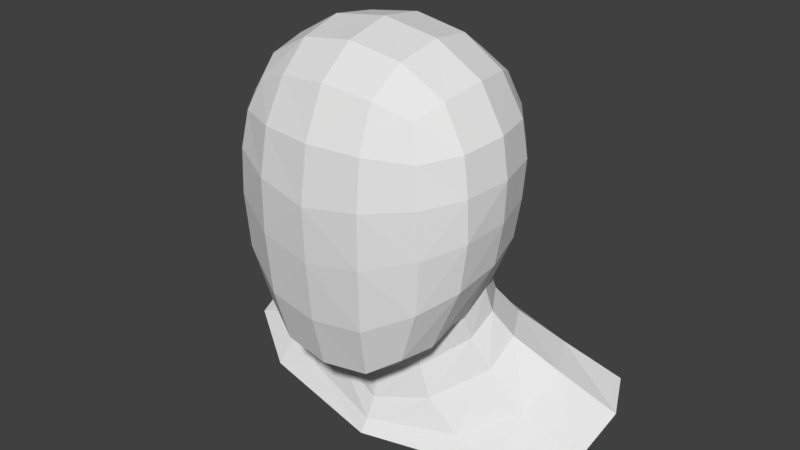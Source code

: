 # Source: head.blend  (saved by Blender 2.77.0; exported with 4.5.12 LTS)
import bpy
from mathutils import Matrix  # noqa: F401  (used for matrix-valued properties, if any)

bpy.ops.wm.read_factory_settings(use_empty=True)
scene = bpy.context.scene
scene.name = 'Scene'

# ---- collections
col_collection_1 = bpy.data.collections.new('Collection 1'); scene.collection.children.link(col_collection_1)

# ---- materials (node trees are filled in below, after node groups)
mat_material_000 = bpy.data.materials.new('Material.000')
mat_material_000.alpha_threshold = 0.0
mat_material_000.use_transparent_shadow = False
mat_material_000.roughness = 0.5
mat_material_000.line_color = (0.0, 0.0, 0.0, 1.0)

# ---- material node trees

# ---- world
world_world = bpy.data.worlds.new('World'); scene.world = world_world
world_world.color = (0.05088, 0.05088, 0.05088)
world_world.use_sun_shadow = False
world_world.sun_shadow_jitter_overblur = 0.0
world_world.cycles.sampling_method = 'MANUAL'

# ---- meshes
me_cube_000 = bpy.data.meshes.new('Cube.000')
me_cube_000.from_pydata([(0.2624, -0.1133, -0.5009), (0.2657, -0.4178, -0.5537), (0.2987, 0.01214, 1.359), (0.2828, 0.3622, 1.323), (0.2832, -0.3493, 1.295), (0.7041, 0.009053, 0.6792), (0.6482, 0.3767, 0.6908), (0.671, 0.01237, 0.921), (0.6668, -0.3669, 0.66), (0.6578, 0.004547, 0.1487), (0.6107, 0.3406, 0.2008), (0.6197, 0.3627, 0.9207), (0.6331, -0.3493, 0.8923), (0.6364, -0.362, 0.08556), (0.2939, -0.8351, 0.5697), (0.2799, -0.7975, -0.1766), (0.2822, -0.7771, 0.8712), (0.2872, 0.8489, 0.7041), (0.2788, 0.7977, 0.9332), (0.2691, 0.7613, 0.2068), (0.5341, 0.3108, -0.03984), (0.5193, 0.003345, -0.1916), (0.4842, -0.3595, -0.3376), (0.2416, 0.6719, -0.0261), (0.4782, 0.6072, 0.2244), (0.5119, 0.6743, 0.697), (0.493, 0.6392, 0.9077), (0.2517, -0.6941, -0.5078), (0.5247, -0.6454, -0.01277), (0.5403, -0.654, 0.6263), (0.5097, -0.6164, 0.8618), (0.5065, 0.3425, 1.169), (0.542, 0.01638, 1.189), (0.5109, -0.3246, 1.139), (0.2617, 0.6386, 1.177), (0.2625, -0.6168, 1.135), (0.4217, 0.5397, -0.00752), (0.4231, -0.6001, -0.364), (0.4404, 0.5639, 1.103), (0.447, -0.5407, 1.061), (0.4869, -0.04479, -1.097), (0.7823, 0.6679, -0.7542), (0.7504, 0.2733, -0.9082), (0.3764, 1.206, -0.8519), (0.6657, 1.054, -0.7505), (0.4579, 0.1823, -0.4969), (0.5564, 0.2377, -0.6958), (0.5581, 0.5439, -0.5687), (0.4699, 0.4326, -0.3893), (0.3625, 0.7097, -0.3679), (0.4383, 0.8857, -0.5631), (0.1859, 0.8764, -0.3932), (0.2322, 1.092, -0.6178), (0.2398, -0.02033, -0.7284), (0.3066, -0.03372, -0.9268), (0.7448, -0.09989, -1.193), (1.123, 0.6953, -0.9005), (1.091, 0.239, -1.058), (0.6216, 1.226, -0.9583), (1.006, 1.082, -0.8655), (0.6364, 0.365, 0.4489), (0.6964, 0.005773, 0.4249), (0.6726, -0.3636, 0.3997), (0.2937, -0.8361, 0.2278), (0.2766, 0.825, 0.4565), (0.4976, 0.6556, 0.4638), (0.5524, -0.6544, 0.3357), (0.459, 0.3508, -0.2081), (0.4422, 0.1176, -0.3401), (0.3694, 0.5803, -0.1683), (0.2071, 0.7231, -0.1893), (0.2348, -0.03903, -0.5806), (-2.189e-11, -0.1546, -0.6073), (-0.2624, -0.1133, -0.5009), (0.0, -0.4518, -0.6317), (-0.2657, -0.4178, -0.5537), (0.0, 0.007946, 1.415), (0.0, 0.3765, 1.375), (0.0, -0.3656, 1.348), (-0.2987, 0.01214, 1.359), (-0.2828, 0.3622, 1.323), (-0.2832, -0.3493, 1.295), (-0.7041, 0.009053, 0.6792), (-0.6482, 0.3767, 0.6908), (-0.671, 0.01237, 0.921), (-0.6668, -0.3669, 0.66), (-0.6578, 0.004547, 0.1487), (-0.6107, 0.3406, 0.2008), (-0.6197, 0.3627, 0.9207), (-0.6331, -0.3493, 0.8923), (-0.6364, -0.362, 0.08556), (0.0, -0.8965, 0.5179), (-0.2939, -0.8351, 0.5697), (0.0, -0.8314, 0.8706), (0.0, -0.8345, -0.2168), (-0.2799, -0.7975, -0.1766), (-0.2822, -0.7771, 0.8712), (0.0, 0.9077, 0.7086), (-0.2872, 0.8489, 0.7041), (0.0, 0.8068, 0.183), (0.0, 0.8508, 0.956), (-0.2788, 0.7977, 0.9332), (-0.2691, 0.7613, 0.2068), (-0.5341, 0.3108, -0.03984), (-0.5193, 0.003345, -0.1916), (-0.4842, -0.3595, -0.3376), (-0.2416, 0.6719, -0.0261), (0.0, 0.7072, -0.0535), (-0.4782, 0.6072, 0.2244), (-0.5119, 0.6743, 0.697), (-0.493, 0.6392, 0.9077), (-0.2517, -0.6941, -0.5078), (0.0, -0.7329, -0.5426), (-0.5247, -0.6454, -0.01277), (-0.5403, -0.654, 0.6263), (-0.5097, -0.6164, 0.8618), (-0.5065, 0.3425, 1.169), (-0.542, 0.01638, 1.189), (-0.5109, -0.3246, 1.139), (-0.2617, 0.6386, 1.177), (0.0, 0.6741, 1.213), (-0.2625, -0.6168, 1.135), (0.0, -0.6537, 1.17), (-0.4217, 0.5397, -0.00752), (-0.4231, -0.6001, -0.364), (-0.4404, 0.5639, 1.103), (-0.447, -0.5407, 1.061), (-1.159e-09, -0.2471, -1.164), (-0.4869, -0.04479, -1.097), (-0.7823, 0.6679, -0.7542), (-0.7504, 0.2733, -0.9082), (-0.3764, 1.206, -0.8519), (-4.96e-10, 1.218, -0.9061), (-0.6657, 1.054, -0.7505), (-0.4579, 0.1823, -0.4969), (-0.5564, 0.2377, -0.6958), (-0.5581, 0.5439, -0.5687), (-0.4699, 0.4326, -0.3893), (-0.3625, 0.7097, -0.3679), (-0.4383, 0.8857, -0.5631), (-0.1859, 0.8764, -0.3932), (-0.2322, 1.092, -0.6178), (-5.601e-10, 0.8887, -0.4256), (-2.047e-09, 1.093, -0.6594), (-2.047e-09, -0.1625, -1.032), (-1.249e-09, -0.0995, -0.8302), (-0.2398, -0.02033, -0.7284), (-0.3066, -0.03372, -0.9268), (-5.91e-10, -0.3269, -1.242), (-0.7448, -0.09989, -1.193), (-1.123, 0.6953, -0.9005), (-1.091, 0.239, -1.058), (-0.6216, 1.226, -0.9583), (-1.136e-11, 1.248, -1.01), (-1.006, 1.082, -0.8655), (-0.6364, 0.365, 0.4489), (-0.6964, 0.005773, 0.4249), (-0.6726, -0.3636, 0.3997), (-0.2937, -0.8361, 0.2278), (0.0, -0.8834, 0.1707), (0.0, 0.8839, 0.4473), (-0.2766, 0.825, 0.4565), (-0.4976, 0.6556, 0.4638), (-0.5524, -0.6544, 0.3357), (-0.459, 0.3508, -0.2081), (-2.993e-10, -0.08111, -0.678), (-0.4422, 0.1176, -0.3401), (-0.3694, 0.5803, -0.1683), (-0.2071, 0.7231, -0.1893), (0.0, 0.7462, -0.2272), (-0.2348, -0.03903, -0.5806)], [], [(50, 47, 41, 44), (47, 46, 42, 41), (52, 50, 44, 43), (143, 52, 43, 132), (72, 0, 1, 74), (74, 1, 27, 112), (0, 21, 22, 1), (1, 22, 37, 27), (76, 2, 3, 77), (77, 3, 34, 120), (2, 32, 31, 3), (3, 31, 38, 34), (76, 78, 4, 2), (2, 4, 33, 32), (78, 122, 35, 4), (4, 35, 39, 33), (61, 9, 10, 60), (60, 10, 24, 65), (9, 21, 20, 10), (10, 20, 36, 24), (5, 6, 11, 7), (7, 11, 31, 32), (6, 25, 26, 11), (11, 26, 38, 31), (5, 7, 12, 8), (8, 12, 30, 29), (7, 32, 33, 12), (12, 33, 39, 30), (61, 62, 13, 9), (9, 13, 22, 21), (62, 66, 28, 13), (13, 28, 37, 22), (159, 94, 15, 63), (63, 15, 28, 66), (94, 112, 27, 15), (15, 27, 37, 28), (91, 14, 16, 93), (93, 16, 35, 122), (14, 29, 30, 16), (16, 30, 39, 35), (97, 100, 18, 17), (17, 18, 26, 25), (100, 120, 34, 18), (18, 34, 38, 26), (160, 64, 19, 99), (99, 19, 23, 107), (64, 65, 24, 19), (19, 24, 36, 23), (44, 41, 56, 59), (41, 42, 57, 56), (43, 44, 59, 58), (132, 43, 58, 153), (46, 54, 40, 42), (54, 144, 127, 40), (71, 165, 145, 53), (53, 145, 144, 54), (68, 71, 53, 45), (45, 53, 54, 46), (169, 70, 51, 142), (142, 51, 52, 143), (70, 69, 49, 51), (51, 49, 50, 52), (67, 68, 45, 48), (48, 45, 46, 47), (69, 67, 48, 49), (49, 48, 47, 50), (42, 40, 55, 57), (40, 127, 148, 55), (17, 25, 65, 64), (97, 17, 64, 160), (14, 63, 66, 29), (91, 159, 63, 14), (8, 29, 66, 62), (5, 8, 62, 61), (6, 60, 65, 25), (5, 61, 60, 6), (36, 20, 67, 69), (20, 21, 68, 67), (23, 36, 69, 70), (107, 23, 70, 169), (21, 0, 71, 68), (0, 72, 165, 71), (139, 133, 129, 136), (136, 129, 130, 135), (141, 131, 133, 139), (143, 132, 131, 141), (72, 74, 75, 73), (74, 112, 111, 75), (73, 75, 105, 104), (75, 111, 124, 105), (76, 77, 80, 79), (77, 120, 119, 80), (79, 80, 116, 117), (80, 119, 125, 116), (76, 79, 81, 78), (79, 117, 118, 81), (78, 81, 121, 122), (81, 118, 126, 121), (156, 155, 87, 86), (155, 162, 108, 87), (86, 87, 103, 104), (87, 108, 123, 103), (82, 84, 88, 83), (84, 117, 116, 88), (83, 88, 110, 109), (88, 116, 125, 110), (82, 85, 89, 84), (85, 114, 115, 89), (84, 89, 118, 117), (89, 115, 126, 118), (156, 86, 90, 157), (86, 104, 105, 90), (157, 90, 113, 163), (90, 105, 124, 113), (159, 158, 95, 94), (158, 163, 113, 95), (94, 95, 111, 112), (95, 113, 124, 111), (91, 93, 96, 92), (93, 122, 121, 96), (92, 96, 115, 114), (96, 121, 126, 115), (97, 98, 101, 100), (98, 109, 110, 101), (100, 101, 119, 120), (101, 110, 125, 119), (160, 99, 102, 161), (99, 107, 106, 102), (161, 102, 108, 162), (102, 106, 123, 108), (133, 154, 150, 129), (129, 150, 151, 130), (131, 152, 154, 133), (132, 153, 152, 131), (135, 130, 128, 147), (147, 128, 127, 144), (170, 146, 145, 165), (146, 147, 144, 145), (166, 134, 146, 170), (134, 135, 147, 146), (169, 142, 140, 168), (142, 143, 141, 140), (168, 140, 138, 167), (140, 141, 139, 138), (164, 137, 134, 166), (137, 136, 135, 134), (167, 138, 137, 164), (138, 139, 136, 137), (130, 151, 149, 128), (128, 149, 148, 127), (98, 161, 162, 109), (97, 160, 161, 98), (92, 114, 163, 158), (91, 92, 158, 159), (85, 157, 163, 114), (82, 156, 157, 85), (83, 109, 162, 155), (82, 83, 155, 156), (123, 167, 164, 103), (103, 164, 166, 104), (106, 168, 167, 123), (107, 169, 168, 106), (104, 166, 170, 73), (73, 170, 165, 72)])
me_cube_000.materials.append(mat_material_000)
me_cube_000.use_remesh_preserve_volume = False
me_cube_000.use_remesh_preserve_attributes = False
me_cube_000.use_mirror_vertex_groups = False
me_cube_000.update()

# ---- objects
ob_cube = bpy.data.objects.new('Cube', me_cube_000)

# ---- transforms, parenting, visibility, modifiers, constraints
ob_cube.location = (-0.06415, 5.655, -3.02)
ob_cube.scale = (10.88, 6.96, 9.033)
ob_cube.lock_rotations_4d = False
ob_cube.empty_display_type = 'ARROWS'
ob_cube.show_all_edges = True
ob_cube.lineart.crease_threshold = 0.0

# ---- collection membership
col_collection_1.objects.link(ob_cube)

# ---- scene / render settings (as saved in the file)
scene.frame_start = 1; scene.frame_end = 250; scene.frame_set(1)
scene.render.engine = 'BLENDER_EEVEE_NEXT'
scene.render.resolution_percentage = 50
scene.render.dither_intensity = 0.0
scene.cycles.use_denoising = False
scene.cycles.samples = 128
scene.cycles.sampling_pattern = 'TABULATED_SOBOL'
scene.cycles.light_sampling_threshold = 0.0
scene.cycles.use_adaptive_sampling = False
scene.cycles.use_light_tree = False
scene.cycles.blur_glossy = 0.0
scene.cycles.sample_clamp_indirect = 0.0
scene.view_settings.view_transform = 'Standard'
bpy.context.view_layer.update()

# ---- added for rendering (the .blend has no active camera and no usable light): camera, sun
cam_auto = bpy.data.cameras.new('AutoCamera')
cam_auto.lens = 50.0
cam_auto.sensor_width = 36.0
cam_auto.clip_end = 1000.0
ob_auto_camera = bpy.data.objects.new('AutoCamera', cam_auto)
scene.collection.objects.link(ob_auto_camera)
ob_auto_camera.location = (34.4984, -34.5963, 25.4147)
ob_auto_camera.rotation_euler = (1.09748, -7.21219e-08, 0.694738)
scene.camera = ob_auto_camera
light_auto_sun = bpy.data.lights.new('AutoSun', 'SUN')
light_auto_sun.energy = 3.0
light_auto_sun.angle = 0.0523599
ob_auto_sun = bpy.data.objects.new('AutoSun', light_auto_sun)
scene.collection.objects.link(ob_auto_sun)
ob_auto_sun.rotation_euler = (0.872665, 0.174533, 0.523599)
bpy.context.view_layer.update()
